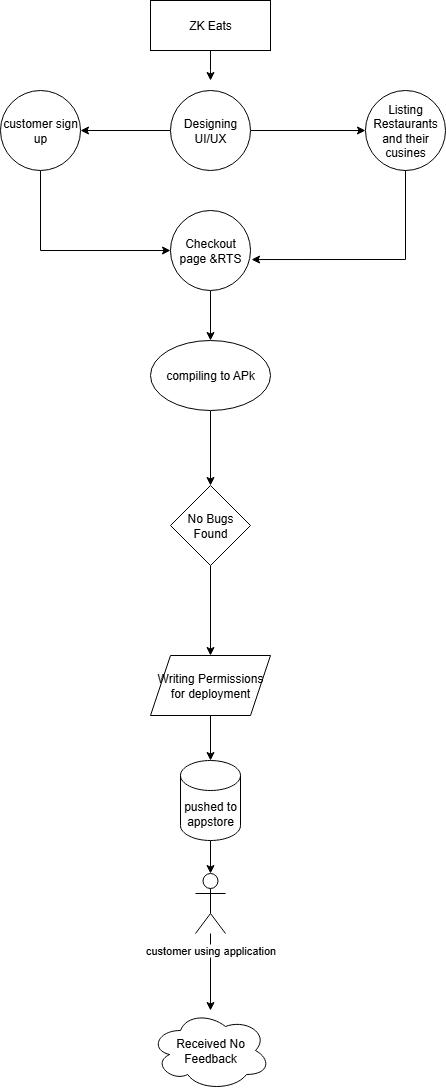

The diagram above was exported from draw.io. Its source (the exported page's mxGraphModel, read from the mxfile embedded in the PNG):
<mxGraphModel dx="872" dy="2127" grid="1" gridSize="10" guides="1" tooltips="1" connect="1" arrows="1" fold="1" page="1" pageScale="1" pageWidth="1169" pageHeight="1654" math="0" shadow="0">
  <root>
    <mxCell id="0" />
    <mxCell id="1" parent="0" />
    <mxCell id="bgYjsIxy6PbPqle123a6-4" value="" style="edgeStyle=orthogonalEdgeStyle;rounded=0;orthogonalLoop=1;jettySize=auto;html=1;" edge="1" parent="1" source="bgYjsIxy6PbPqle123a6-2">
      <mxGeometry relative="1" as="geometry">
        <mxPoint x="390" y="-1350" as="targetPoint" />
      </mxGeometry>
    </mxCell>
    <mxCell id="bgYjsIxy6PbPqle123a6-2" value="ZK Eats" style="rounded=0;whiteSpace=wrap;html=1;" vertex="1" parent="1">
      <mxGeometry x="330" y="-1430" width="120" height="50" as="geometry" />
    </mxCell>
    <mxCell id="bgYjsIxy6PbPqle123a6-24" value="Listing Restaurants and their cusines" style="ellipse;whiteSpace=wrap;html=1;aspect=fixed;" vertex="1" parent="1">
      <mxGeometry x="545" y="-1340" width="80" height="80" as="geometry" />
    </mxCell>
    <mxCell id="bgYjsIxy6PbPqle123a6-28" value="" style="edgeStyle=orthogonalEdgeStyle;rounded=0;orthogonalLoop=1;jettySize=auto;html=1;" edge="1" parent="1" source="bgYjsIxy6PbPqle123a6-23" target="bgYjsIxy6PbPqle123a6-27">
      <mxGeometry relative="1" as="geometry" />
    </mxCell>
    <mxCell id="bgYjsIxy6PbPqle123a6-29" value="" style="edgeStyle=orthogonalEdgeStyle;rounded=0;orthogonalLoop=1;jettySize=auto;html=1;" edge="1" parent="1" source="bgYjsIxy6PbPqle123a6-23" target="bgYjsIxy6PbPqle123a6-24">
      <mxGeometry relative="1" as="geometry" />
    </mxCell>
    <mxCell id="bgYjsIxy6PbPqle123a6-23" value="Designing UI/UX" style="ellipse;whiteSpace=wrap;html=1;aspect=fixed;" vertex="1" parent="1">
      <mxGeometry x="350" y="-1340" width="80" height="80" as="geometry" />
    </mxCell>
    <mxCell id="bgYjsIxy6PbPqle123a6-47" style="edgeStyle=orthogonalEdgeStyle;rounded=0;orthogonalLoop=1;jettySize=auto;html=1;exitX=0.5;exitY=1;exitDx=0;exitDy=0;entryX=0;entryY=0.5;entryDx=0;entryDy=0;" edge="1" parent="1" source="bgYjsIxy6PbPqle123a6-27" target="bgYjsIxy6PbPqle123a6-30">
      <mxGeometry relative="1" as="geometry" />
    </mxCell>
    <mxCell id="bgYjsIxy6PbPqle123a6-27" value="customer sign up" style="ellipse;whiteSpace=wrap;html=1;aspect=fixed;" vertex="1" parent="1">
      <mxGeometry x="180" y="-1340" width="80" height="80" as="geometry" />
    </mxCell>
    <mxCell id="bgYjsIxy6PbPqle123a6-34" value="" style="edgeStyle=orthogonalEdgeStyle;rounded=0;orthogonalLoop=1;jettySize=auto;html=1;" edge="1" parent="1" source="bgYjsIxy6PbPqle123a6-30" target="bgYjsIxy6PbPqle123a6-31">
      <mxGeometry relative="1" as="geometry" />
    </mxCell>
    <mxCell id="bgYjsIxy6PbPqle123a6-30" value="Checkout page &amp;amp;RTS" style="ellipse;whiteSpace=wrap;html=1;aspect=fixed;" vertex="1" parent="1">
      <mxGeometry x="350" y="-1220" width="80" height="80" as="geometry" />
    </mxCell>
    <mxCell id="bgYjsIxy6PbPqle123a6-33" value="" style="edgeStyle=orthogonalEdgeStyle;rounded=0;orthogonalLoop=1;jettySize=auto;html=1;" edge="1" parent="1" source="bgYjsIxy6PbPqle123a6-31" target="bgYjsIxy6PbPqle123a6-32">
      <mxGeometry relative="1" as="geometry" />
    </mxCell>
    <mxCell id="bgYjsIxy6PbPqle123a6-31" value="compiling to APk" style="ellipse;whiteSpace=wrap;html=1;" vertex="1" parent="1">
      <mxGeometry x="330" y="-1090" width="120" height="70" as="geometry" />
    </mxCell>
    <mxCell id="bgYjsIxy6PbPqle123a6-36" value="" style="edgeStyle=orthogonalEdgeStyle;rounded=0;orthogonalLoop=1;jettySize=auto;html=1;" edge="1" parent="1" source="bgYjsIxy6PbPqle123a6-32" target="bgYjsIxy6PbPqle123a6-35">
      <mxGeometry relative="1" as="geometry" />
    </mxCell>
    <mxCell id="bgYjsIxy6PbPqle123a6-32" value="No Bugs Found" style="rhombus;whiteSpace=wrap;html=1;" vertex="1" parent="1">
      <mxGeometry x="350" y="-945" width="80" height="80" as="geometry" />
    </mxCell>
    <mxCell id="bgYjsIxy6PbPqle123a6-56" value="" style="edgeStyle=orthogonalEdgeStyle;rounded=0;orthogonalLoop=1;jettySize=auto;html=1;" edge="1" parent="1" source="bgYjsIxy6PbPqle123a6-35" target="bgYjsIxy6PbPqle123a6-39">
      <mxGeometry relative="1" as="geometry" />
    </mxCell>
    <mxCell id="bgYjsIxy6PbPqle123a6-35" value="Writing Permissions&lt;div&gt;for deployment&lt;/div&gt;" style="shape=parallelogram;perimeter=parallelogramPerimeter;whiteSpace=wrap;html=1;fixedSize=1;" vertex="1" parent="1">
      <mxGeometry x="330" y="-775" width="120" height="60" as="geometry" />
    </mxCell>
    <mxCell id="bgYjsIxy6PbPqle123a6-57" value="" style="edgeStyle=orthogonalEdgeStyle;rounded=0;orthogonalLoop=1;jettySize=auto;html=1;" edge="1" parent="1" source="bgYjsIxy6PbPqle123a6-39" target="bgYjsIxy6PbPqle123a6-41">
      <mxGeometry relative="1" as="geometry" />
    </mxCell>
    <mxCell id="bgYjsIxy6PbPqle123a6-39" value="pushed to appstore" style="shape=cylinder3;whiteSpace=wrap;html=1;boundedLbl=1;backgroundOutline=1;size=15;" vertex="1" parent="1">
      <mxGeometry x="360" y="-670" width="60" height="80" as="geometry" />
    </mxCell>
    <mxCell id="bgYjsIxy6PbPqle123a6-51" value="" style="edgeStyle=orthogonalEdgeStyle;rounded=0;orthogonalLoop=1;jettySize=auto;html=1;" edge="1" parent="1" source="bgYjsIxy6PbPqle123a6-41" target="bgYjsIxy6PbPqle123a6-42">
      <mxGeometry relative="1" as="geometry" />
    </mxCell>
    <mxCell id="bgYjsIxy6PbPqle123a6-41" value="" style="shape=umlActor;verticalLabelPosition=bottom;verticalAlign=top;html=1;outlineConnect=0;" vertex="1" parent="1">
      <mxGeometry x="375" y="-557" width="30" height="60" as="geometry" />
    </mxCell>
    <mxCell id="bgYjsIxy6PbPqle123a6-42" value="Received No Feedback" style="ellipse;shape=cloud;whiteSpace=wrap;html=1;" vertex="1" parent="1">
      <mxGeometry x="330" y="-420" width="120" height="80" as="geometry" />
    </mxCell>
    <mxCell id="bgYjsIxy6PbPqle123a6-46" style="edgeStyle=orthogonalEdgeStyle;rounded=0;orthogonalLoop=1;jettySize=auto;html=1;exitX=0.5;exitY=1;exitDx=0;exitDy=0;entryX=1.013;entryY=0.613;entryDx=0;entryDy=0;entryPerimeter=0;" edge="1" parent="1" source="bgYjsIxy6PbPqle123a6-24" target="bgYjsIxy6PbPqle123a6-30">
      <mxGeometry relative="1" as="geometry" />
    </mxCell>
    <mxCell id="bgYjsIxy6PbPqle123a6-50" value="customer using application" style="edgeStyle=none;orthogonalLoop=1;jettySize=auto;html=1;rounded=0;" edge="1" parent="1">
      <mxGeometry width="80" relative="1" as="geometry">
        <mxPoint x="350" y="-480" as="sourcePoint" />
        <mxPoint x="430" y="-480" as="targetPoint" />
        <Array as="points" />
      </mxGeometry>
    </mxCell>
  </root>
</mxGraphModel>